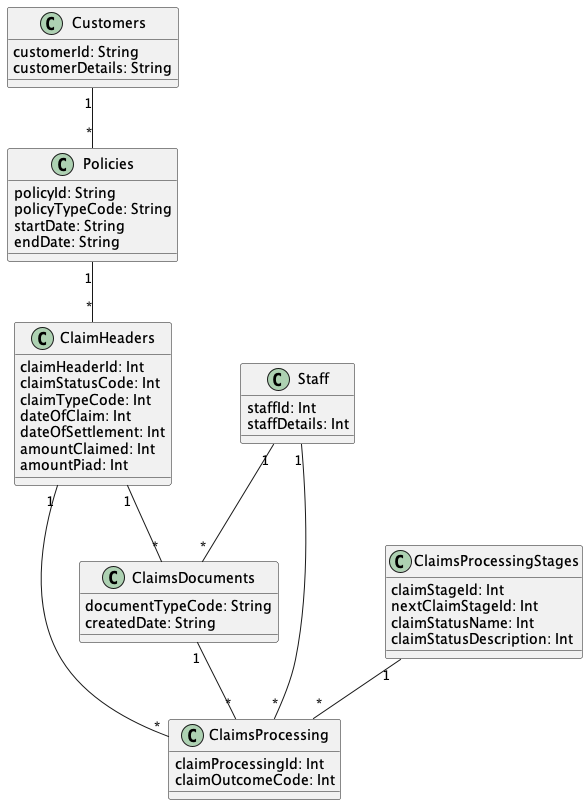

The diagram above was rendered by PlantUML. Its source (embedded in the PNG):
@startuml "InsuranceAndEclaims"


class Customers{
  customerId: String
  customerDetails: String
}

class Staff{
  staffId: Int
  staffDetails: Int
}

class Policies{
  policyId: String
  policyTypeCode: String
  startDate: String
  endDate: String
}

class ClaimHeaders{
  claimHeaderId: Int
  claimStatusCode: Int
  claimTypeCode: Int
  dateOfClaim: Int
  dateOfSettlement: Int
  amountClaimed: Int
  amountPiad: Int
}

class ClaimsDocuments{
  documentTypeCode: String
  createdDate: String
}

class ClaimsProcessingStages{
  claimStageId: Int
  nextClaimStageId: Int
  claimStatusName: Int
  claimStatusDescription: Int
}

class ClaimsProcessing{
  claimProcessingId: Int
  claimOutcomeCode: Int
}



Customers "1" -- "*" Policies

Staff "1" -- "*" ClaimsProcessing

Staff "1" -- "*" ClaimsDocuments

Policies "1" -- "*" ClaimHeaders

ClaimHeaders "1" -- "*" ClaimsProcessing

ClaimHeaders "1" -- "*" ClaimsDocuments

ClaimsDocuments "1" -- "*" ClaimsProcessing

ClaimsProcessingStages "1" -- "*" ClaimsProcessing


@enduml